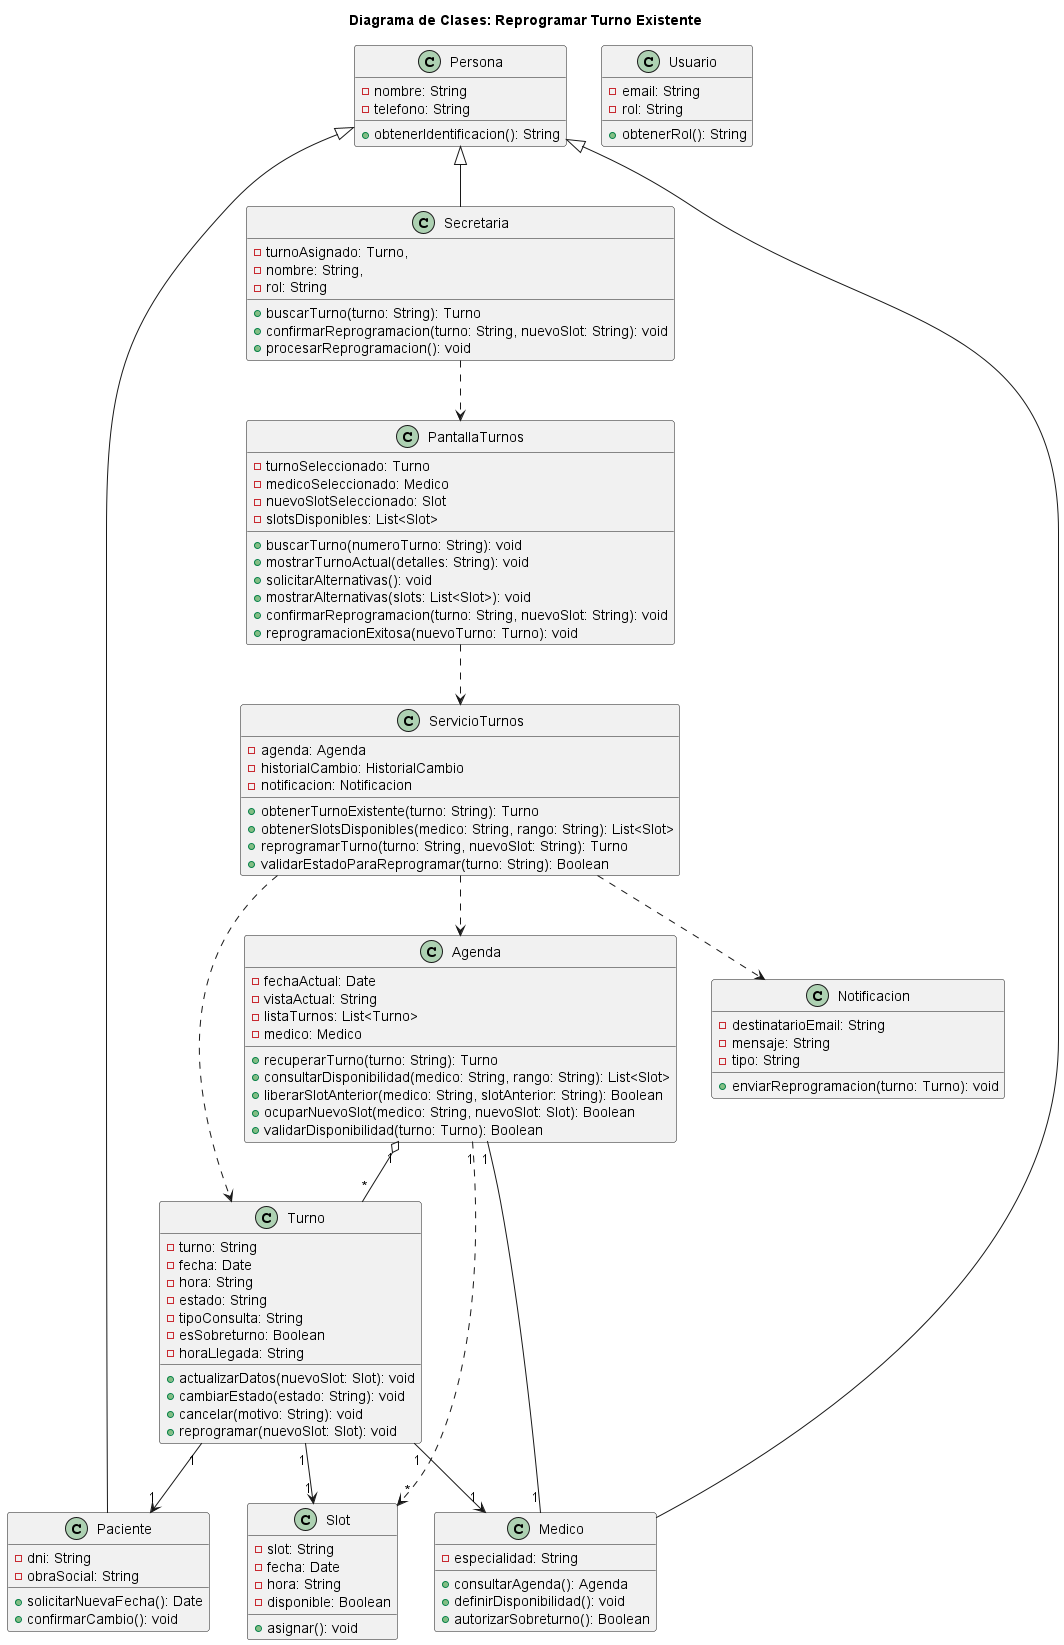

The diagram above was rendered by PlantUML. Its source (embedded in the PNG):
@startuml 02-clases-reprogramar-turno-02
title Diagrama de Clases: Reprogramar Turno Existente

class Persona {
    - nombre: String
    - telefono: String
    + obtenerIdentificacion(): String
}

class Usuario {
    - email: String
    - rol: String
    + obtenerRol(): String
}

class Paciente {
    - dni: String
    - obraSocial: String
    + solicitarNuevaFecha(): Date
    + confirmarCambio(): void
}

class Secretaria {
    - turnoAsignado: Turno, 
    - nombre: String, 
    - rol: String
    + buscarTurno(turno: String): Turno
    + confirmarReprogramacion(turno: String, nuevoSlot: String): void
    + procesarReprogramacion(): void
}

class Medico {
    - especialidad: String
    + consultarAgenda(): Agenda
    + definirDisponibilidad(): void
    + autorizarSobreturno(): Boolean
}

class Agenda {
    - fechaActual: Date
    - vistaActual: String
    - listaTurnos: List<Turno>
    - medico: Medico
    + recuperarTurno(turno: String): Turno
    + consultarDisponibilidad(medico: String, rango: String): List<Slot>
    + liberarSlotAnterior(medico: String, slotAnterior: String): Boolean
    + ocuparNuevoSlot(medico: String, nuevoSlot: Slot): Boolean
    + validarDisponibilidad(turno: Turno): Boolean
}

class Turno {
    - turno: String
    - fecha: Date
    - hora: String
    - estado: String
    - tipoConsulta: String
    - esSobreturno: Boolean
    - horaLlegada: String
    + actualizarDatos(nuevoSlot: Slot): void
    + cambiarEstado(estado: String): void
    + cancelar(motivo: String): void
    + reprogramar(nuevoSlot: Slot): void
}

class Slot {
    - slot: String
    - fecha: Date
    - hora: String
    - disponible: Boolean
    + asignar(): void
}

class ServicioTurnos {
    - agenda: Agenda
    - historialCambio: HistorialCambio
    - notificacion: Notificacion
    + obtenerTurnoExistente(turno: String): Turno
    + obtenerSlotsDisponibles(medico: String, rango: String): List<Slot>
    + reprogramarTurno(turno: String, nuevoSlot: String): Turno
    + validarEstadoParaReprogramar(turno: String): Boolean
}

class PantallaTurnos {
    - turnoSeleccionado: Turno
    - medicoSeleccionado: Medico
    - nuevoSlotSeleccionado: Slot
    - slotsDisponibles: List<Slot>
    + buscarTurno(numeroTurno: String): void
    + mostrarTurnoActual(detalles: String): void
    + solicitarAlternativas(): void
    + mostrarAlternativas(slots: List<Slot>): void
    + confirmarReprogramacion(turno: String, nuevoSlot: String): void
    + reprogramacionExitosa(nuevoTurno: Turno): void
}

class Notificacion {
    - destinatarioEmail: String
    - mensaje: String
    - tipo: String
    + enviarReprogramacion(turno: Turno): void
}

Persona <|-- Paciente
Persona <|-- Medico
Persona <|-- Secretaria

Agenda "1" o-- "*" Turno
Agenda "1" -- "1" Medico
Turno "1" --> "1" Paciente
Turno "1" --> "1" Medico
Turno "1" --> "1" Slot
Agenda "1" ..> "*" Slot
ServicioTurnos ..> Agenda
ServicioTurnos ..> Turno
PantallaTurnos ..> ServicioTurnos
Secretaria ..> PantallaTurnos
ServicioTurnos ..> Notificacion

@enduml